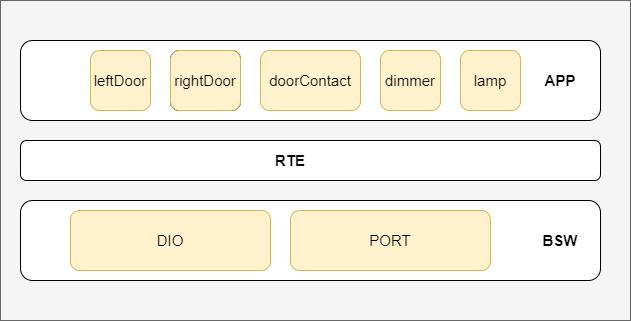

The diagram above was exported from draw.io. Its source (the exported page's mxGraphModel, read from the mxfile embedded in the PNG):
<mxGraphModel dx="1024" dy="601" grid="1" gridSize="10" guides="1" tooltips="1" connect="1" arrows="1" fold="1" page="1" pageScale="1" pageWidth="850" pageHeight="1100" math="0" shadow="0">
  <root>
    <mxCell id="0" />
    <mxCell id="1" parent="0" />
    <mxCell id="2" value="" style="rounded=0;whiteSpace=wrap;html=1;fillColor=#f5f5f5;strokeColor=#666666;fontColor=#333333;" vertex="1" parent="1">
      <mxGeometry x="190" y="270" width="630" height="320" as="geometry" />
    </mxCell>
    <mxCell id="3" value="" style="rounded=1;whiteSpace=wrap;html=1;" vertex="1" parent="1">
      <mxGeometry x="210" y="470" width="580" height="80" as="geometry" />
    </mxCell>
    <mxCell id="4" value="&lt;font style=&quot;font-size: 15px&quot;&gt;DIO&lt;/font&gt;" style="rounded=1;whiteSpace=wrap;html=1;fillColor=#fff2cc;strokeColor=#d6b656;" vertex="1" parent="1">
      <mxGeometry x="260" y="480" width="200" height="60" as="geometry" />
    </mxCell>
    <mxCell id="5" value="&lt;font style=&quot;font-size: 15px&quot;&gt;PORT&lt;/font&gt;" style="rounded=1;whiteSpace=wrap;html=1;fillColor=#fff2cc;strokeColor=#d6b656;" vertex="1" parent="1">
      <mxGeometry x="480" y="480" width="200" height="60" as="geometry" />
    </mxCell>
    <mxCell id="6" value="&lt;font style=&quot;font-size: 15px&quot;&gt;&lt;b&gt;BSW&lt;/b&gt;&lt;/font&gt;" style="text;html=1;strokeColor=none;fillColor=none;align=center;verticalAlign=middle;whiteSpace=wrap;rounded=0;" vertex="1" parent="1">
      <mxGeometry x="730" y="500" width="40" height="20" as="geometry" />
    </mxCell>
    <mxCell id="7" value="" style="rounded=1;whiteSpace=wrap;html=1;" vertex="1" parent="1">
      <mxGeometry x="210" y="410" width="580" height="40" as="geometry" />
    </mxCell>
    <mxCell id="8" value="&lt;font style=&quot;font-size: 15px&quot;&gt;&lt;b&gt;RTE&lt;/b&gt;&lt;/font&gt;" style="text;html=1;strokeColor=none;fillColor=none;align=center;verticalAlign=middle;whiteSpace=wrap;rounded=0;" vertex="1" parent="1">
      <mxGeometry x="460" y="420" width="40" height="20" as="geometry" />
    </mxCell>
    <mxCell id="9" value="" style="rounded=1;whiteSpace=wrap;html=1;" vertex="1" parent="1">
      <mxGeometry x="210" y="310" width="580" height="80" as="geometry" />
    </mxCell>
    <mxCell id="10" value="&lt;font style=&quot;font-size: 15px&quot;&gt;&lt;b&gt;APP&lt;/b&gt;&lt;/font&gt;" style="text;html=1;strokeColor=none;fillColor=none;align=center;verticalAlign=middle;whiteSpace=wrap;rounded=0;" vertex="1" parent="1">
      <mxGeometry x="730" y="340" width="40" height="20" as="geometry" />
    </mxCell>
    <mxCell id="11" value="&lt;font style=&quot;font-size: 15px&quot;&gt;leftDoor&lt;/font&gt;" style="rounded=1;whiteSpace=wrap;html=1;fillColor=#fff2cc;strokeColor=#d6b656;" vertex="1" parent="1">
      <mxGeometry x="280" y="320" width="60" height="60" as="geometry" />
    </mxCell>
    <mxCell id="12" value="&lt;font style=&quot;font-size: 15px&quot;&gt;rightDoor&lt;/font&gt;" style="rounded=1;whiteSpace=wrap;html=1;" vertex="1" parent="1">
      <mxGeometry x="360" y="320" width="70" height="60" as="geometry" />
    </mxCell>
    <mxCell id="13" value="&lt;font style=&quot;font-size: 15px&quot;&gt;doorContact&lt;/font&gt;" style="rounded=1;whiteSpace=wrap;html=1;fillColor=#fff2cc;strokeColor=#d6b656;" vertex="1" parent="1">
      <mxGeometry x="450" y="320" width="100" height="60" as="geometry" />
    </mxCell>
    <mxCell id="14" value="&lt;font style=&quot;font-size: 15px&quot;&gt;dimmer&lt;/font&gt;" style="rounded=1;whiteSpace=wrap;html=1;fillColor=#fff2cc;strokeColor=#d6b656;" vertex="1" parent="1">
      <mxGeometry x="570" y="320" width="60" height="60" as="geometry" />
    </mxCell>
    <mxCell id="15" value="&lt;span style=&quot;font-size: 15px&quot;&gt;lamp&lt;/span&gt;" style="rounded=1;whiteSpace=wrap;html=1;fillColor=#fff2cc;strokeColor=#d6b656;" vertex="1" parent="1">
      <mxGeometry x="650" y="320" width="60" height="60" as="geometry" />
    </mxCell>
    <mxCell id="16" value="&lt;font style=&quot;font-size: 15px&quot;&gt;rightDoor&lt;/font&gt;" style="rounded=1;whiteSpace=wrap;html=1;fillColor=#fff2cc;strokeColor=#d6b656;" vertex="1" parent="1">
      <mxGeometry x="360" y="320" width="70" height="60" as="geometry" />
    </mxCell>
  </root>
</mxGraphModel>